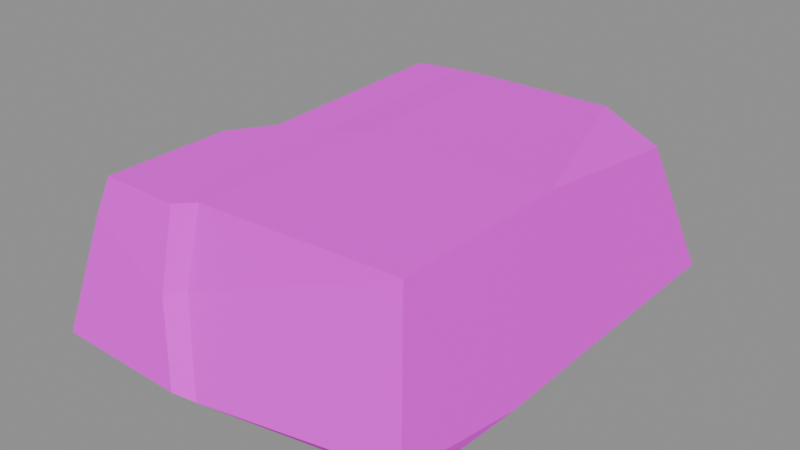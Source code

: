 # Source: pebble_square_5.blend  (saved by Blender 5.1.30; exported with 4.5.12 LTS)
import bpy
from mathutils import Matrix  # noqa: F401  (used for matrix-valued properties, if any)

bpy.ops.wm.read_factory_settings(use_empty=True)
scene = bpy.context.scene
scene.name = 'Scene'

# ---- images (referenced by path relative to the original .blend; pixels are not part of the script)
import os
ASSET_DIR = os.environ.get("B2B_ASSET_DIR", "")  # directory of the original .blend (textures are referenced by path, not embedded)
HERE = os.path.dirname(os.path.abspath(__file__))  # packed textures are extracted next to this script under _unpacked/

def load_image(name, relpath, width, height, colorspace="sRGB"):
    """Load a texture the original file referenced (path relative to the .blend, or extracted next to this script)."""
    p = next((c for c in (os.path.join(HERE, relpath), os.path.join(ASSET_DIR, relpath)) if relpath and os.path.exists(c)), "")
    if p:
        img = bpy.data.images.load(p, check_existing=True)
        img.name = name
    else:  # same state as the original file: an image datablock whose file is absent (Cycles renders it pink)
        img = bpy.data.images.new(name, width, height)
        img.source = "FILE"
        img.filepath = "//" + (relpath or name)
    img.colorspace_settings.name = colorspace
    return img
img_pathrocks_diffuse_png = load_image('PathRocks_Diffuse.png', 'PathRocks_Diffuse.png', 1024, 1024, 'sRGB')

# ---- materials (node trees are filled in below, after node groups)
mat_pathrocks = bpy.data.materials.new('PathRocks')
mat_pathrocks.roughness = 1.0

# ---- material node trees
mat_pathrocks.use_nodes = True; mat_pathrocks.node_tree.nodes.clear()
_N = mat_pathrocks.node_tree.nodes; _L = mat_pathrocks.node_tree.links
n0 = _N.new('ShaderNodeBsdfPrincipled'); n0.name = 'Principled BSDF'; n0.location = (-200, 100)
n0.inputs[2].default_value = 1.0
n1 = _N.new('ShaderNodeOutputMaterial'); n1.name = 'Material Output'; n1.location = (200, 100)
n2 = _N.new('ShaderNodeNormalMap'); n2.name = 'Normal Map'; n2.location = (-600, -600)
n2.label = 'Normal/Map'
n2.inputs[0].default_value = 0.0
n3 = _N.new('ShaderNodeTexImage'); n3.name = 'Image Texture'; n3.location = (-600, 300)
n3.image = img_pathrocks_diffuse_png
_L.new(n0.outputs[0], n1.inputs[0])
_L.new(n2.outputs[0], n0.inputs[5])
_L.new(n3.outputs[0], n0.inputs[0])
n1.is_active_output = True

# ---- meshes
me_cube_017_retopology_002 = bpy.data.meshes.new('Cube.017_Retopology.002')
me_cube_017_retopology_002.from_pydata([(0.1496, -0.1649, 0.1406), (0.1789, -0.2019, 0.01567), (0.15, -0.04371, 0.1397), (-0.0402, -0.1764, 0.1418), (-0.04259, -0.1926, 0.07057), (-0.05662, -0.2063, 0.06801), (-0.01588, -0.216, -0.007957), (-0.03632, -0.2229, -0.004107), (0.1745, -0.1832, -0.006397), (0.1835, -0.07359, -0.001422), (-0.1686, -0.07833, -0.005959), (-0.1683, 0.1509, -0.005557), (-0.1438, -0.05531, 0.09862), (-0.1675, -0.2206, -0.003236), (-0.1421, -0.1972, 0.1077), (-0.1336, -0.1884, 0.1404), (-0.1325, -0.06796, 0.1412), (-0.05813, -0.1882, 0.1396), (-0.06327, -0.06608, 0.1442), (-0.02794, -0.06556, 0.1442), (-0.06076, -0.01269, 0.144), (-0.101, -0.03286, 0.1441), (-0.02975, 0.0004809, 0.1439), (-0.07501, 0.1947, 0.1392), (-0.1054, 0.2275, -0.002801), (-0.04654, 0.1962, 0.1399), (-0.1134, 0.1781, 0.1423), (-0.1026, 0.1915, 0.1387), (-0.1298, 0.2273, -0.003654), (-0.1472, 0.2234, -0.003804), (-0.1422, 0.1544, 0.1083), (-0.07502, 0.2275, -0.002901), (0.09176, 0.1933, 0.142), (0.07025, 0.2275, -0.004002), (0.1474, 0.1915, 0.1175), (0.1485, 0.01682, 0.1395), (0.1832, 0.03008, -0.0006364), (0.181, 0.2234, -0.004055)], [], [(4, 6, 1, 0), (0, 1, 9, 2), (19, 3, 0, 2), (0, 3, 4), (3, 17, 5, 4), (4, 5, 7, 6), (7, 13, 10, 6), (6, 8, 1), (9, 8, 6), (9, 6, 10), (9, 10, 11, 36), (30, 11, 10, 12), (14, 12, 10, 13), (5, 14, 13, 7), (12, 14, 15, 16), (5, 17, 15, 14), (16, 15, 17, 18), (3, 19, 18, 17), (21, 16, 18, 20), (20, 18, 19, 22), (23, 26, 21, 20), (25, 23, 20, 22), (24, 28, 27, 23), (25, 31, 24, 23), (26, 23, 27), (28, 29, 26, 27), (11, 29, 28), (28, 24, 11), (26, 29, 11, 30), (12, 21, 26, 30), (32, 33, 31, 25), (35, 32, 25, 22), (37, 33, 32, 34), (35, 34, 32), (35, 36, 37, 34), (9, 36, 35, 2), (35, 22, 19, 2), (33, 37, 36), (11, 31, 33, 36), (24, 31, 11), (12, 16, 21), (1, 8, 9)])
me_cube_017_retopology_002.polygons.foreach_set('use_smooth', [True] * 42)
_k = set([(0, 1), (0, 2), (0, 3), (0, 4), (1, 6), (1, 8), (1, 9), (2, 35), (3, 4), (3, 17), (3, 19), (4, 5), (4, 6), (5, 7), (5, 14), (5, 17), (6, 7), (6, 8), (6, 9), (6, 10), (7, 13), (8, 9), (9, 10), (9, 36), (10, 11), (10, 13), (11, 24), (11, 28), (11, 29), (11, 30), (11, 31), (12, 14), (12, 16), (12, 21), (12, 30), (13, 14), (14, 15), (15, 16), (15, 17), (16, 21), (17, 18), (18, 19), (18, 20), (19, 22), (20, 21), (20, 22), (20, 23), (21, 26), (22, 25), (22, 35), (23, 24), (23, 25), (23, 26), (23, 27), (24, 28), (24, 31), (25, 31), (25, 32), (26, 27), (26, 29), (26, 30), (27, 28), (28, 29), (31, 33), (32, 33), (32, 34), (32, 35), (33, 36), (33, 37), (34, 35), (34, 37), (35, 36), (36, 37)])
me_cube_017_retopology_002.attributes.new('sharp_edge', 'BOOLEAN', 'EDGE').data.foreach_set('value', [ (min(e.vertices), max(e.vertices)) in _k for e in me_cube_017_retopology_002.edges])
_uv = me_cube_017_retopology_002.uv_layers.new(name='Default')
_uv.uv.foreach_set('vector', [0.1359, 0.2427, 0.1216, 0.2794, 0.03877, 0.2299, 0.07298, 0.2002, 0.07298, 0.2002, 0.03877, 0.2299, 0.007881, 0.1821, 0.06188, 0.1526, 0.1355, 0.1668, 0.1388, 0.2115, 0.07298, 0.2002, 0.06188, 0.1526, 0.07298, 0.2002, 0.1388, 0.2115, 0.1359, 0.2427, 0.1388, 0.2115, 0.1449, 0.2159, 0.1436, 0.2455, 0.1359, 0.2427, 0.1359, 0.2427, 0.1436, 0.2455, 0.1353, 0.2784, 0.1216, 0.2794, 0.8797, 0.1881, 0.9334, 0.1893, 0.9339, 0.2475, 0.8713, 0.1912, 0.1216, 0.2794, 0.03022, 0.2338, 0.03877, 0.2299, 0.7898, 0.2497, 0.7934, 0.2048, 0.8713, 0.1912, 0.7898, 0.2497, 0.8713, 0.1912, 0.9339, 0.2475, 0.7898, 0.2497, 0.9339, 0.2475, 0.9339, 0.3413, 0.7899, 0.2921, 0.1903, 0.08271, 0.2364, 0.07126, 0.2364, 0.1885, 0.1971, 0.169, 0.1772, 0.2242, 0.1971, 0.169, 0.2364, 0.1885, 0.2079, 0.2574, 0.1436, 0.2455, 0.1772, 0.2242, 0.2079, 0.2574, 0.1353, 0.2784, 0.1971, 0.169, 0.1772, 0.2242, 0.1688, 0.2139, 0.1788, 0.173, 0.1436, 0.2455, 0.1449, 0.2159, 0.1688, 0.2139, 0.1772, 0.2242, 0.1788, 0.173, 0.1688, 0.2139, 0.1449, 0.2159, 0.1499, 0.168, 0.1388, 0.2115, 0.1355, 0.1668, 0.1499, 0.168, 0.1449, 0.2159, 0.1684, 0.1579, 0.1788, 0.173, 0.1499, 0.168, 0.1515, 0.1477, 0.1515, 0.1477, 0.1499, 0.168, 0.1355, 0.1668, 0.1385, 0.1414, 0.1588, 0.06755, 0.1729, 0.07675, 0.1684, 0.1579, 0.1515, 0.1477, 0.1482, 0.06484, 0.1588, 0.06755, 0.1515, 0.1477, 0.1385, 0.1414, 0.1937, 0.02414, 0.2053, 0.03006, 0.1693, 0.0713, 0.1588, 0.06755, 0.1482, 0.06484, 0.1787, 0.0169, 0.1937, 0.02414, 0.1588, 0.06755, 0.1729, 0.07675, 0.1588, 0.06755, 0.1693, 0.0713, 0.2053, 0.03006, 0.2133, 0.03552, 0.1729, 0.07675, 0.1693, 0.0713, 0.9339, 0.3413, 0.9252, 0.371, 0.9182, 0.3726, 0.9182, 0.3726, 0.9081, 0.3727, 0.9339, 0.3413, 0.1729, 0.07675, 0.2133, 0.03552, 0.2364, 0.07126, 0.1903, 0.08271, 0.1971, 0.169, 0.1684, 0.1579, 0.1729, 0.07675, 0.1903, 0.08271, 0.09486, 0.06422, 0.1004, 0.001953, 0.1787, 0.0169, 0.1482, 0.06484, 0.06346, 0.1297, 0.09486, 0.06422, 0.1482, 0.06484, 0.1385, 0.1414, 0.04057, 0.02353, 0.1004, 0.001953, 0.09486, 0.06422, 0.07196, 0.0608, 0.06346, 0.1297, 0.07196, 0.0608, 0.09486, 0.06422, 0.06346, 0.1297, 0.001953, 0.1223, 0.04057, 0.02353, 0.07196, 0.0608, 0.007881, 0.1821, 0.001953, 0.1223, 0.06346, 0.1297, 0.06188, 0.1526, 0.06346, 0.1297, 0.1385, 0.1414, 0.1355, 0.1668, 0.06188, 0.1526, 0.8363, 0.3729, 0.7909, 0.3712, 0.7899, 0.2921, 0.9339, 0.3413, 0.8957, 0.3728, 0.8363, 0.3729, 0.7899, 0.2921, 0.9081, 0.3727, 0.8957, 0.3728, 0.9339, 0.3413, 0.1971, 0.169, 0.1788, 0.173, 0.1684, 0.1579, 0.03877, 0.2299, 0.03022, 0.2338, 0.007881, 0.1821])
me_cube_017_retopology_002.materials.append(mat_pathrocks)
me_cube_017_retopology_002.update()
me_cube_017_retopology_002.normals_split_custom_set([tuple(v) for v in zip(*[iter([0.03241, -0.9556, 0.2928, 0.03241, -0.9556, 0.2928, 0.03241, -0.9556, 0.2928, 0.03241, -0.9556, 0.2928, 0.9731, -0.002978, 0.2302, 0.9731, -0.002978, 0.2302, 0.9721, 0.008948, 0.2345, 0.9731, -0.002218, 0.2305, 0.02417, 0.003467, 0.9997, 0.01626, -0.006837, 0.9998, 0.01626, -0.006837, 0.9998, 0.01654, -0.006467, 0.9998, 0.06036, -0.9737, 0.2195, 0.06036, -0.9737, 0.2195, 0.06036, -0.9737, 0.2195, 0.5956, -0.7819, 0.184, 0.5956, -0.7819, 0.184, 0.5956, -0.7819, 0.184, 0.5956, -0.7819, 0.184, 0.4871, -0.7942, 0.3633, 0.4871, -0.7942, 0.3633, 0.4871, -0.7942, 0.3633, 0.4871, -0.7942, 0.3633, -0.02989, -0.04014, -0.9987, -0.02989, -0.04014, -0.9987, -0.02989, -0.04014, -0.9987, -0.02989, -0.04014, -0.9987, 0.1334, -0.7428, -0.656, 0.1334, -0.7428, -0.656, 0.1334, -0.7428, -0.656, 0.0003699, 0.04532, -0.999, 0.0003699, 0.04532, -0.999, 0.0003699, 0.04532, -0.999, 0.0125, 0.02836, -0.9995, 0.0125, 0.02836, -0.9995, 0.0125, 0.02836, -0.9995, 0.01403, 0.003567, -0.9999, 0.01403, 0.003567, -0.9999, 0.007529, -0.001789, -1.0, 0.008393, -0.001077, -1.0, -0.9739, -0.001074, 0.2268, -0.9739, -0.001074, 0.2268, -0.9739, -0.0004545, 0.227, -0.9739, -0.0005936, 0.2269, -0.9739, 2.289e-05, 0.2271, -0.9739, -0.0005936, 0.2269, -0.9739, -0.0004545, 0.227, -0.9739, 2.289e-05, 0.2271, -0.01147, -0.9768, 0.214, -0.01147, -0.9768, 0.214, -0.01147, -0.9768, 0.214, -0.01147, -0.9768, 0.214, -0.9675, 0.00567, 0.2529, -0.9675, 0.00567, 0.2529, -0.9675, 0.00567, 0.2529, -0.9675, 0.00567, 0.2529, 0.00904, -0.9684, 0.2491, 0.00904, -0.9684, 0.2491, 0.00904, -0.9684, 0.2491, 0.00904, -0.9684, 0.2491, -0.02063, -0.02191, 0.9995, -0.01496, -0.02262, 0.9996, -0.01496, -0.02262, 0.9996, -0.01832, -0.0222, 0.9996, -0.03522, -0.02871, 0.999, -0.03522, -0.02871, 0.999, -0.03522, -0.02871, 0.999, -0.03522, -0.02871, 0.999, -0.02156, -0.02179, 0.9995, -0.02063, -0.02191, 0.9995, -0.01832, -0.0222, 0.9996, -0.02156, -0.02179, 0.9995, 0.0001869, 0.004441, 1.0, 0.0001869, 0.004441, 1.0, 0.0001869, 0.004441, 1.0, 0.0001869, 0.004441, 1.0, 0.03313, 0.0179, 0.9993, 0.03313, 0.0179, 0.9993, 0.03313, 0.0179, 0.9993, 0.03313, 0.0179, 0.9993, -0.0162, 0.02054, 0.9997, -0.0162, 0.02054, 0.9997, -0.0162, 0.02054, 0.9997, -0.0162, 0.02054, 0.9997, -0.06852, 0.9666, 0.2471, -0.06852, 0.9666, 0.2471, -0.06852, 0.9666, 0.2471, -0.06852, 0.9666, 0.2471, -0.02897, 0.9739, 0.2253, -0.02897, 0.9739, 0.2253, -0.02897, 0.9739, 0.2253, -0.02897, 0.9739, 0.2253, -0.05164, 0.2988, 0.9529, -0.05164, 0.2988, 0.9529, -0.05164, 0.2988, 0.9529, -0.4643, 0.8221, 0.3294, -0.4643, 0.8221, 0.3294, -0.4643, 0.8221, 0.3294, -0.4643, 0.8221, 0.3294, 0.00348, 0.02313, -0.9997, 0.00348, 0.02313, -0.9997, 0.00348, 0.02313, -0.9997, 0.03486, 0.007341, -0.9994, 0.03486, 0.007341, -0.9994, 0.03486, 0.007341, -0.9994, -0.8928, 0.3649, 0.264, -0.8928, 0.3649, 0.264, -0.8928, 0.3649, 0.264, -0.8928, 0.3649, 0.264, -0.7335, -0.03167, 0.6789, -0.7335, -0.03167, 0.6789, -0.7335, -0.03167, 0.6789, -0.7335, -0.03167, 0.6789, 0.008981, 0.9755, 0.2198, 0.008981, 0.9755, 0.2198, 0.008981, 0.9755, 0.2198, 0.008981, 0.9755, 0.2198, 0.006819, 0.005332, 1.0, 0.006819, 0.005332, 1.0, 0.006819, 0.005332, 1.0, 0.006819, 0.005332, 1.0, 0.06992, 0.9677, 0.2422, 0.06992, 0.9677, 0.2422, 0.06992, 0.9677, 0.2422, 0.06992, 0.9677, 0.2422, 0.4032, 0.1168, 0.9076, 0.4032, 0.1168, 0.9076, 0.4032, 0.1168, 0.9076, 0.9662, 0.02619, 0.2563, 0.9662, 0.02619, 0.2563, 0.9662, 0.02619, 0.2563, 0.9662, 0.02619, 0.2563, 0.9721, 0.008948, 0.2345, 0.972, 0.009525, 0.2347, 0.972, 0.009525, 0.2347, 0.9731, -0.002218, 0.2305, 0.02456, 0.003973, 0.9997, 0.02456, 0.003973, 0.9997, 0.02417, 0.003467, 0.9997, 0.01654, -0.006467, 0.9998, -0.001122, -0.01769, -0.9998, -0.001122, -0.01769, -0.9998, -0.001122, -0.01769, -0.9998, 0.007529, -0.001789, -1.0, 0.007184, -0.002073, -1.0, 0.007184, -0.002073, -1.0, 0.008393, -0.001077, -1.0, -0.003362, 0.03871, -0.9992, -0.003362, 0.03871, -0.9992, -0.003362, 0.03871, -0.9992, -0.7068, 0.6053, 0.3662, -0.7068, 0.6053, 0.3662, -0.7068, 0.6053, 0.3662, 0.9665, -0.06764, -0.2475, 0.9665, -0.06764, -0.2475, 0.9665, -0.06764, -0.2475])] * 3)])

# ---- objects
ob_pebble_square_5 = bpy.data.objects.new('Pebble_Square_5', me_cube_017_retopology_002)
ob_pebble_square_5_1 = bpy.data.objects.new('pebble_square_5', None)

# ---- transforms, parenting, visibility, modifiers, constraints
ob_pebble_square_5.parent = ob_pebble_square_5_1
ob_pebble_square_5.location = (0.0, 0.0, 0.0)
ob_pebble_square_5.rotation_euler = (-1.629e-07, 0.0, 0.0)
ob_pebble_square_5.color = (0.8, 0.8, 0.8, 1.0)
ob_pebble_square_5_1.location = (0.0, 0.0, 0.0)
ob_pebble_square_5_1.empty_display_size = 0.5

# ---- collection membership
scene.collection.objects.link(ob_pebble_square_5)
scene.collection.objects.link(ob_pebble_square_5_1)

# ---- scene / render settings (as saved in the file)
scene.frame_start = 1; scene.frame_end = 250; scene.frame_set(1)
scene.render.engine = 'BLENDER_EEVEE_NEXT'
scene.render.bake_bias = 0.0
scene.render.bake_samples = 0
scene.cycles.sampling_pattern = 'TABULATED_SOBOL'
scene.eevee.use_volume_custom_range = False
bpy.context.view_layer.update()

# ---- added for rendering (the .blend has no active camera and no usable light): camera, sun + grey world if the file has none
cam_auto = bpy.data.cameras.new('AutoCamera')
cam_auto.lens = 50.0
cam_auto.sensor_width = 36.0
cam_auto.clip_end = 1000.0
ob_auto_camera = bpy.data.objects.new('AutoCamera', cam_auto)
scene.collection.objects.link(ob_auto_camera)
ob_auto_camera.location = (0.554803, -0.654508, 0.506003)
ob_auto_camera.rotation_euler = (1.09748, -7.21219e-08, 0.694738)
scene.camera = ob_auto_camera
light_auto_sun = bpy.data.lights.new('AutoSun', 'SUN')
light_auto_sun.energy = 3.0
light_auto_sun.angle = 0.0523599
ob_auto_sun = bpy.data.objects.new('AutoSun', light_auto_sun)
scene.collection.objects.link(ob_auto_sun)
ob_auto_sun.rotation_euler = (0.872665, 0.174533, 0.523599)
if scene.world is None:
    world_auto = bpy.data.worlds.new('AutoWorld')
    world_auto.color = (0.3, 0.3, 0.3)
    scene.world = world_auto
bpy.context.view_layer.update()
